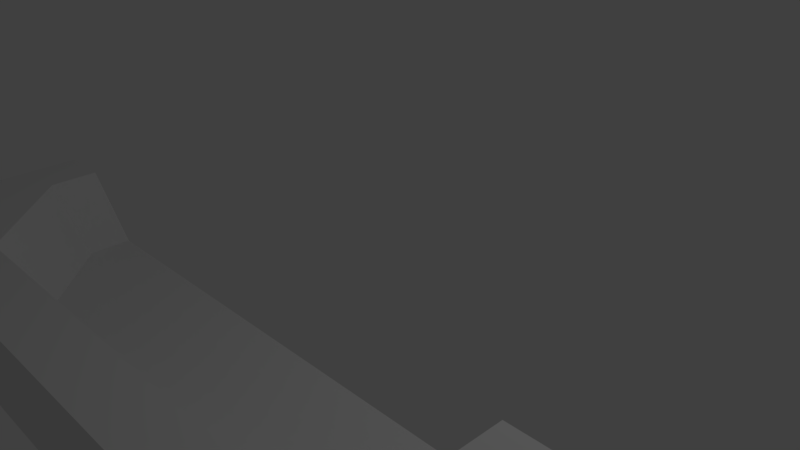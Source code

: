 # Source: Step1.blend  (saved by Blender 2.77.0; exported with 4.5.12 LTS)
import bpy
from mathutils import Matrix  # noqa: F401  (used for matrix-valued properties, if any)

bpy.ops.wm.read_factory_settings(use_empty=True)
scene = bpy.context.scene
scene.name = 'Scene'

# ---- collections
col_collection_1 = bpy.data.collections.new('Collection 1'); scene.collection.children.link(col_collection_1)

# ---- materials (node trees are filled in below, after node groups)
mat_material = bpy.data.materials.new('Material')
mat_material.alpha_threshold = 0.0
mat_material.use_transparent_shadow = False
mat_material.roughness = 0.5
mat_material.line_color = (0.0, 0.0, 0.0, 1.0)

# ---- material node trees

# ---- world
world_world = bpy.data.worlds.new('World'); scene.world = world_world
world_world.color = (0.05088, 0.05088, 0.05088)
world_world.use_sun_shadow = False
world_world.sun_shadow_jitter_overblur = 0.0
world_world.cycles.sampling_method = 'MANUAL'

# ---- cameras
cam_camera = bpy.data.cameras.new('Camera')
cam_camera.clip_end = 100.0
cam_camera.lens = 35.0
cam_camera.sensor_width = 32.0
cam_camera.sensor_height = 18.0
cam_camera.ortho_scale = 7.314
cam_camera.dof.focus_distance = 0.0
cam_camera.dof.aperture_fstop = 128.0

# ---- lights
light_lamp = bpy.data.lights.new('Lamp', 'POINT')
light_lamp.transmission_factor = 0.0
light_lamp.cutoff_distance = 30.0
light_lamp.energy = 100.0
light_lamp.shadow_buffer_clip_start = 1.001
light_lamp.shadow_soft_size = 0.1
light_lamp.shadow_maximum_resolution = 0.006
light_lamp.use_absolute_resolution = True

# ---- meshes
me_cube = bpy.data.meshes.new('Cube')
me_cube.from_pydata([(0.8883, -0.8961, -1.0), (-0.8828, -0.8961, -1.0), (0.8883, -0.8962, 1.0), (-0.8828, -0.8961, 1.0), (-5.364e-07, -0.8961, 1.0), (0.8883, -0.5, 1.0), (-0.5, -0.8961, 1.0), (0.5, -0.8961, 1.0), (-0.8828, -0.5, 1.0), (0.8883, -0.75, 1.0), (-0.75, -0.8961, 1.0), (0.25, -0.8961, 1.0), (-4.396e-07, -0.75, 1.0), (-0.25, -0.8961, 1.0), (0.75, -0.8961, 1.0), (-0.8828, -0.75, 1.0), (0.5, -0.75, 1.0), (0.75, -0.5, 1.0), (-0.5, -0.75, 1.0), (-0.75, -0.5, 1.0), (-0.25, -0.75, 1.0), (0.75, -0.75, 1.0), (0.25, -0.75, 1.0), (-0.75, -0.75, 1.0), (0.8883, -0.375, 1.0), (-0.8828, -0.375, 1.0), (-0.75, -0.375, 1.0), (0.75, -0.375, 1.0), (0.4523, -0.6816, -0.7714), (0.6784, -0.4555, -0.7714), (-0.6784, -0.4555, -0.7714), (-0.4523, -0.6816, -0.7714), (-0.6784, -0.3425, -0.7714), (-0.2261, -0.6816, -0.7714), (-4.123e-07, -0.6816, -0.7714), (0.6784, -0.3425, -0.7714), (0.2261, -0.6816, -0.7714), (0.8883, -0.3621, -1.0), (-0.8828, -0.3621, -1.0)], [], [(37, 0, 1, 38), (23, 15, 3, 10), (0, 2, 14, 7, 11, 4, 13, 6, 10, 3, 1), (22, 12, 4, 11), (21, 16, 7, 14), (20, 18, 6, 13), (26, 25, 8, 19), (12, 20, 13, 4), (24, 27, 17, 5), (9, 21, 14, 2), (5, 17, 21, 9), (21, 17, 16), (16, 22, 11, 7), (18, 23, 10, 6), (19, 23, 18), (19, 8, 15, 23), (26, 19, 30, 32), (20, 12, 34, 33), (22, 16, 28, 36), (16, 17, 29, 28), (18, 20, 33, 31), (12, 22, 36, 34), (19, 18, 31, 30), (17, 27, 35, 29), (0, 37, 24, 5, 9, 2), (28, 29, 35, 32, 30, 31, 33, 34, 36), (24, 37, 35, 27), (26, 32, 38, 25), (37, 38, 32, 35), (1, 3, 15, 8, 25, 38)])
me_cube.materials.append(mat_material)
me_cube.use_remesh_preserve_volume = False
me_cube.use_remesh_preserve_attributes = False
me_cube.use_mirror_vertex_groups = False
me_cube.update()

# ---- objects
ob_cube = bpy.data.objects.new('Cube', me_cube)
ob_lamp = bpy.data.objects.new('Lamp', light_lamp)
ob_camera = bpy.data.objects.new('Camera', cam_camera)

# ---- transforms, parenting, visibility, modifiers, constraints
ob_cube.location = (0.0, 0.0, 0.0)
ob_cube.scale = (5.009, 5.009, 0.5665)
ob_cube.lock_rotations_4d = False
ob_cube.empty_display_type = 'ARROWS'
ob_cube.lineart.crease_threshold = 0.0
ob_lamp.location = (4.076, 1.005, 5.904)
ob_lamp.rotation_euler = (0.6503, 0.05522, 1.866)
ob_lamp.lock_rotations_4d = False
ob_lamp.empty_display_type = 'ARROWS'
ob_lamp.color = (0.0, 0.0, 0.0, 0.0)
ob_lamp.hide_viewport = True
ob_lamp.lineart.crease_threshold = 0.0
ob_camera.location = (7.481, -6.508, 5.344)
ob_camera.rotation_euler = (1.109, 0.01082, 0.8149)
ob_camera.lock_rotations_4d = False
ob_camera.empty_display_type = 'ARROWS'
ob_camera.color = (0.0, 0.0, 0.0, 0.0)
ob_camera.hide_viewport = True
ob_camera.display_type = 'WIRE'
ob_camera.lineart.crease_threshold = 0.0

# ---- collection membership
col_collection_1.objects.link(ob_cube)
col_collection_1.objects.link(ob_lamp)
col_collection_1.objects.link(ob_camera)

# ---- scene / render settings (as saved in the file)
scene.camera = ob_camera
scene.frame_start = 1; scene.frame_end = 250; scene.frame_set(1)
scene.render.engine = 'BLENDER_EEVEE_NEXT'
scene.render.resolution_percentage = 50
scene.render.dither_intensity = 0.0
scene.cycles.use_denoising = False
scene.cycles.samples = 128
scene.cycles.sampling_pattern = 'TABULATED_SOBOL'
scene.cycles.light_sampling_threshold = 0.0
scene.cycles.use_adaptive_sampling = False
scene.cycles.use_light_tree = False
scene.cycles.blur_glossy = 0.0
scene.cycles.sample_clamp_indirect = 0.0
scene.view_settings.view_transform = 'Standard'
bpy.context.view_layer.update()
